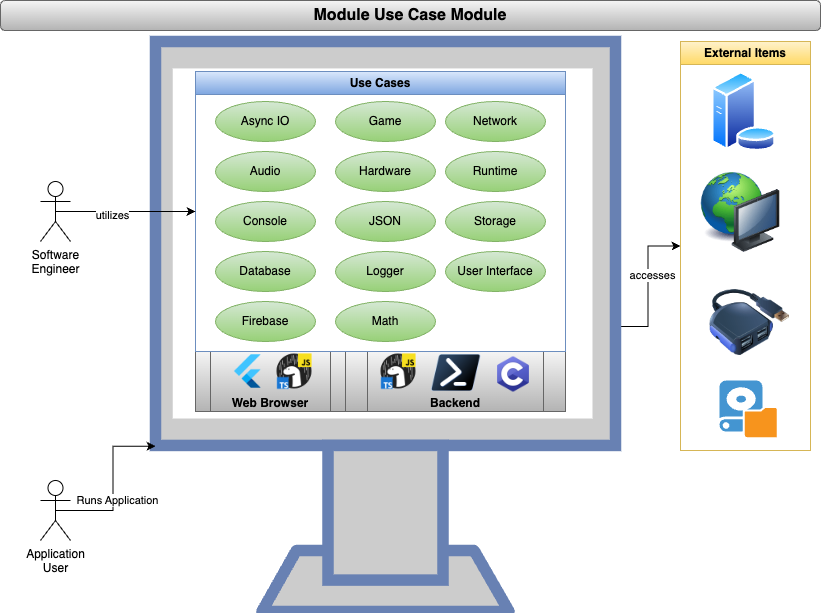

The diagram above was exported from draw.io. Its source (the exported page's mxGraphModel, read from the mxfile embedded in the PNG):
<mxGraphModel dx="1210" dy="805" grid="1" gridSize="10" guides="1" tooltips="1" connect="1" arrows="1" fold="1" page="1" pageScale="1" pageWidth="850" pageHeight="1100" background="#ffffff" math="0" shadow="0">
  <root>
    <mxCell id="0" />
    <mxCell id="1" parent="0" />
    <mxCell id="w_85YC-d5wviQ2VZppiG-37" style="edgeStyle=orthogonalEdgeStyle;rounded=0;orthogonalLoop=1;jettySize=auto;html=1;exitX=1;exitY=0.5;exitDx=0;exitDy=0;exitPerimeter=0;entryX=0;entryY=0.5;entryDx=0;entryDy=0;" edge="1" parent="1" source="w_85YC-d5wviQ2VZppiG-25" target="w_85YC-d5wviQ2VZppiG-36">
      <mxGeometry relative="1" as="geometry" />
    </mxCell>
    <mxCell id="w_85YC-d5wviQ2VZppiG-38" value="accesses" style="edgeLabel;html=1;align=center;verticalAlign=middle;resizable=0;points=[];" vertex="1" connectable="0" parent="w_85YC-d5wviQ2VZppiG-37">
      <mxGeometry x="0.1615" y="-3" relative="1" as="geometry">
        <mxPoint x="1" as="offset" />
      </mxGeometry>
    </mxCell>
    <mxCell id="w_85YC-d5wviQ2VZppiG-25" value="" style="fontColor=#0066CC;verticalAlign=top;verticalLabelPosition=bottom;labelPosition=center;align=center;html=1;outlineConnect=0;fillColor=#CCCCCC;strokeColor=#6881B3;gradientColor=none;gradientDirection=north;strokeWidth=2;shape=mxgraph.networks.monitor;" vertex="1" parent="1">
      <mxGeometry x="155" y="41" width="460" height="570" as="geometry" />
    </mxCell>
    <mxCell id="w_85YC-d5wviQ2VZppiG-22" value="&lt;div&gt;&lt;br&gt;&lt;/div&gt;&lt;div&gt;&lt;br&gt;&lt;/div&gt;&lt;div&gt;&lt;br&gt;&lt;/div&gt;&lt;div&gt;Backend&lt;/div&gt;" style="shape=process;whiteSpace=wrap;html=1;backgroundOutline=1;fontStyle=1;fillColor=#f5f5f5;gradientColor=#b3b3b3;strokeColor=#666666;" vertex="1" parent="1">
      <mxGeometry x="345" y="351" width="220" height="60" as="geometry" />
    </mxCell>
    <mxCell id="w_85YC-d5wviQ2VZppiG-21" value="&lt;div&gt;&lt;br&gt;&lt;/div&gt;&lt;div&gt;&lt;br&gt;&lt;/div&gt;&lt;div&gt;&lt;br&gt;&lt;/div&gt;&lt;div&gt;Web Browser&lt;/div&gt;" style="shape=process;whiteSpace=wrap;html=1;backgroundOutline=1;fontStyle=1;fillColor=#f5f5f5;gradientColor=#b3b3b3;strokeColor=#666666;" vertex="1" parent="1">
      <mxGeometry x="195" y="351" width="150" height="60" as="geometry" />
    </mxCell>
    <mxCell id="w_85YC-d5wviQ2VZppiG-1" value="Module Use Case Module" style="rounded=1;whiteSpace=wrap;html=1;fillColor=#f5f5f5;gradientColor=#b3b3b3;strokeColor=#666666;fontStyle=1;fontSize=16;" vertex="1" parent="1">
      <mxGeometry width="820" height="30" as="geometry" />
    </mxCell>
    <mxCell id="w_85YC-d5wviQ2VZppiG-16" value="Use Cases" style="swimlane;whiteSpace=wrap;html=1;fillColor=#dae8fc;gradientColor=#7ea6e0;strokeColor=#6c8ebf;" vertex="1" parent="1">
      <mxGeometry x="195" y="71" width="370" height="280" as="geometry" />
    </mxCell>
    <mxCell id="w_85YC-d5wviQ2VZppiG-2" value="Async IO" style="ellipse;whiteSpace=wrap;html=1;fillColor=#d5e8d4;gradientColor=#97d077;strokeColor=#82b366;" vertex="1" parent="w_85YC-d5wviQ2VZppiG-16">
      <mxGeometry x="20" y="30" width="100" height="40" as="geometry" />
    </mxCell>
    <mxCell id="w_85YC-d5wviQ2VZppiG-3" value="Audio" style="ellipse;whiteSpace=wrap;html=1;fillColor=#d5e8d4;gradientColor=#97d077;strokeColor=#82b366;" vertex="1" parent="w_85YC-d5wviQ2VZppiG-16">
      <mxGeometry x="20" y="80" width="100" height="40" as="geometry" />
    </mxCell>
    <mxCell id="w_85YC-d5wviQ2VZppiG-4" value="Console" style="ellipse;whiteSpace=wrap;html=1;fillColor=#d5e8d4;gradientColor=#97d077;strokeColor=#82b366;" vertex="1" parent="w_85YC-d5wviQ2VZppiG-16">
      <mxGeometry x="20" y="130" width="100" height="40" as="geometry" />
    </mxCell>
    <mxCell id="w_85YC-d5wviQ2VZppiG-5" value="Database" style="ellipse;whiteSpace=wrap;html=1;fillColor=#d5e8d4;gradientColor=#97d077;strokeColor=#82b366;" vertex="1" parent="w_85YC-d5wviQ2VZppiG-16">
      <mxGeometry x="20" y="180" width="100" height="40" as="geometry" />
    </mxCell>
    <mxCell id="w_85YC-d5wviQ2VZppiG-6" value="Firebase" style="ellipse;whiteSpace=wrap;html=1;fillColor=#d5e8d4;gradientColor=#97d077;strokeColor=#82b366;" vertex="1" parent="w_85YC-d5wviQ2VZppiG-16">
      <mxGeometry x="20" y="230" width="100" height="40" as="geometry" />
    </mxCell>
    <mxCell id="w_85YC-d5wviQ2VZppiG-7" value="Game" style="ellipse;whiteSpace=wrap;html=1;fillColor=#d5e8d4;gradientColor=#97d077;strokeColor=#82b366;" vertex="1" parent="w_85YC-d5wviQ2VZppiG-16">
      <mxGeometry x="140" y="30" width="100" height="40" as="geometry" />
    </mxCell>
    <mxCell id="w_85YC-d5wviQ2VZppiG-8" value="Hardware" style="ellipse;whiteSpace=wrap;html=1;fillColor=#d5e8d4;gradientColor=#97d077;strokeColor=#82b366;" vertex="1" parent="w_85YC-d5wviQ2VZppiG-16">
      <mxGeometry x="140" y="80" width="100" height="40" as="geometry" />
    </mxCell>
    <mxCell id="w_85YC-d5wviQ2VZppiG-9" value="JSON" style="ellipse;whiteSpace=wrap;html=1;fillColor=#d5e8d4;gradientColor=#97d077;strokeColor=#82b366;" vertex="1" parent="w_85YC-d5wviQ2VZppiG-16">
      <mxGeometry x="140" y="130" width="100" height="40" as="geometry" />
    </mxCell>
    <mxCell id="w_85YC-d5wviQ2VZppiG-10" value="Logger" style="ellipse;whiteSpace=wrap;html=1;fillColor=#d5e8d4;gradientColor=#97d077;strokeColor=#82b366;" vertex="1" parent="w_85YC-d5wviQ2VZppiG-16">
      <mxGeometry x="140" y="180" width="100" height="40" as="geometry" />
    </mxCell>
    <mxCell id="w_85YC-d5wviQ2VZppiG-11" value="Math" style="ellipse;whiteSpace=wrap;html=1;fillColor=#d5e8d4;gradientColor=#97d077;strokeColor=#82b366;" vertex="1" parent="w_85YC-d5wviQ2VZppiG-16">
      <mxGeometry x="140" y="230" width="100" height="40" as="geometry" />
    </mxCell>
    <mxCell id="w_85YC-d5wviQ2VZppiG-12" value="Network" style="ellipse;whiteSpace=wrap;html=1;fillColor=#d5e8d4;gradientColor=#97d077;strokeColor=#82b366;" vertex="1" parent="w_85YC-d5wviQ2VZppiG-16">
      <mxGeometry x="250" y="30" width="100" height="40" as="geometry" />
    </mxCell>
    <mxCell id="w_85YC-d5wviQ2VZppiG-13" value="Runtime" style="ellipse;whiteSpace=wrap;html=1;fillColor=#d5e8d4;gradientColor=#97d077;strokeColor=#82b366;" vertex="1" parent="w_85YC-d5wviQ2VZppiG-16">
      <mxGeometry x="250" y="80" width="100" height="40" as="geometry" />
    </mxCell>
    <mxCell id="w_85YC-d5wviQ2VZppiG-14" value="Storage" style="ellipse;whiteSpace=wrap;html=1;fillColor=#d5e8d4;gradientColor=#97d077;strokeColor=#82b366;" vertex="1" parent="w_85YC-d5wviQ2VZppiG-16">
      <mxGeometry x="250" y="130" width="100" height="40" as="geometry" />
    </mxCell>
    <mxCell id="w_85YC-d5wviQ2VZppiG-15" value="User Interface" style="ellipse;whiteSpace=wrap;html=1;fillColor=#d5e8d4;gradientColor=#97d077;strokeColor=#82b366;" vertex="1" parent="w_85YC-d5wviQ2VZppiG-16">
      <mxGeometry x="250" y="180" width="100" height="40" as="geometry" />
    </mxCell>
    <mxCell id="w_85YC-d5wviQ2VZppiG-17" value="" style="shape=image;verticalLabelPosition=bottom;labelBackgroundColor=default;verticalAlign=top;aspect=fixed;imageAspect=0;image=data:image/png,(base64 omitted: 6952 chars);" vertex="1" parent="1">
      <mxGeometry x="493" y="354" width="40" height="40" as="geometry" />
    </mxCell>
    <mxCell id="w_85YC-d5wviQ2VZppiG-18" value="" style="shape=image;verticalLabelPosition=bottom;labelBackgroundColor=default;verticalAlign=top;aspect=fixed;imageAspect=0;image=data:image/png,(base64 omitted: 8616 chars);" vertex="1" parent="1">
      <mxGeometry x="378" y="351" width="40" height="40" as="geometry" />
    </mxCell>
    <mxCell id="w_85YC-d5wviQ2VZppiG-19" value="" style="shape=image;verticalLabelPosition=bottom;labelBackgroundColor=default;verticalAlign=top;aspect=fixed;imageAspect=0;image=data:image/png,(base64 omitted: 992 chars);" vertex="1" parent="1">
      <mxGeometry x="229" y="351" width="40" height="40" as="geometry" />
    </mxCell>
    <mxCell id="w_85YC-d5wviQ2VZppiG-20" value="" style="shape=image;verticalLabelPosition=bottom;labelBackgroundColor=default;verticalAlign=top;aspect=fixed;imageAspect=0;image=data:image/png,(base64 omitted: 3776 chars);" vertex="1" parent="1">
      <mxGeometry x="431" y="354" width="49.33" height="37" as="geometry" />
    </mxCell>
    <mxCell id="w_85YC-d5wviQ2VZppiG-23" value="" style="shape=image;verticalLabelPosition=bottom;labelBackgroundColor=default;verticalAlign=top;aspect=fixed;imageAspect=0;image=data:image/png,(base64 omitted: 8616 chars);" vertex="1" parent="1">
      <mxGeometry x="274" y="351" width="40" height="40" as="geometry" />
    </mxCell>
    <mxCell id="w_85YC-d5wviQ2VZppiG-28" style="edgeStyle=orthogonalEdgeStyle;rounded=0;orthogonalLoop=1;jettySize=auto;html=1;exitX=0.5;exitY=0.5;exitDx=0;exitDy=0;exitPerimeter=0;entryX=0;entryY=0.5;entryDx=0;entryDy=0;" edge="1" parent="1" source="w_85YC-d5wviQ2VZppiG-26" target="w_85YC-d5wviQ2VZppiG-16">
      <mxGeometry relative="1" as="geometry" />
    </mxCell>
    <mxCell id="w_85YC-d5wviQ2VZppiG-29" value="utilizes" style="edgeLabel;html=1;align=center;verticalAlign=middle;resizable=0;points=[];" vertex="1" connectable="0" parent="w_85YC-d5wviQ2VZppiG-28">
      <mxGeometry x="-0.2" y="-2" relative="1" as="geometry">
        <mxPoint y="1" as="offset" />
      </mxGeometry>
    </mxCell>
    <mxCell id="w_85YC-d5wviQ2VZppiG-26" value="Software&lt;br&gt;Engineer" style="shape=umlActor;verticalLabelPosition=bottom;verticalAlign=top;html=1;outlineConnect=0;" vertex="1" parent="1">
      <mxGeometry x="40" y="181" width="30" height="60" as="geometry" />
    </mxCell>
    <mxCell id="w_85YC-d5wviQ2VZppiG-27" value="Application&lt;br&gt;User" style="shape=umlActor;verticalLabelPosition=bottom;verticalAlign=top;html=1;outlineConnect=0;" vertex="1" parent="1">
      <mxGeometry x="40" y="480" width="30" height="60" as="geometry" />
    </mxCell>
    <mxCell id="w_85YC-d5wviQ2VZppiG-30" style="edgeStyle=orthogonalEdgeStyle;rounded=0;orthogonalLoop=1;jettySize=auto;html=1;exitX=0.5;exitY=0.5;exitDx=0;exitDy=0;exitPerimeter=0;entryX=0;entryY=0.71;entryDx=0;entryDy=0;entryPerimeter=0;" edge="1" parent="1" source="w_85YC-d5wviQ2VZppiG-27" target="w_85YC-d5wviQ2VZppiG-25">
      <mxGeometry relative="1" as="geometry" />
    </mxCell>
    <mxCell id="w_85YC-d5wviQ2VZppiG-31" value="Runs Application" style="edgeLabel;html=1;align=center;verticalAlign=middle;resizable=0;points=[];" vertex="1" connectable="0" parent="w_85YC-d5wviQ2VZppiG-30">
      <mxGeometry x="-0.1662" y="-3" relative="1" as="geometry">
        <mxPoint x="1" as="offset" />
      </mxGeometry>
    </mxCell>
    <mxCell id="w_85YC-d5wviQ2VZppiG-36" value="External Items" style="swimlane;whiteSpace=wrap;html=1;fillColor=#fff2cc;gradientColor=#ffd966;strokeColor=#d6b656;" vertex="1" parent="1">
      <mxGeometry x="680" y="41" width="130" height="409" as="geometry" />
    </mxCell>
    <mxCell id="w_85YC-d5wviQ2VZppiG-32" value="" style="image;aspect=fixed;perimeter=ellipsePerimeter;html=1;align=center;shadow=0;dashed=0;spacingTop=3;image=img/lib/active_directory/database_server.svg;" vertex="1" parent="w_85YC-d5wviQ2VZppiG-36">
      <mxGeometry x="30.600000000000023" y="30" width="65.6" height="80" as="geometry" />
    </mxCell>
    <mxCell id="w_85YC-d5wviQ2VZppiG-33" value="" style="image;html=1;image=img/lib/clip_art/computers/Network_128x128.png" vertex="1" parent="w_85YC-d5wviQ2VZppiG-36">
      <mxGeometry x="20" y="131" width="80" height="80" as="geometry" />
    </mxCell>
    <mxCell id="w_85YC-d5wviQ2VZppiG-34" value="" style="image;html=1;image=img/lib/clip_art/computers/USB_Hub_128x128.png" vertex="1" parent="w_85YC-d5wviQ2VZppiG-36">
      <mxGeometry x="29" y="241" width="80" height="80" as="geometry" />
    </mxCell>
    <mxCell id="w_85YC-d5wviQ2VZppiG-35" value="" style="shadow=0;dashed=0;html=1;strokeColor=none;fillColor=#4495D1;labelPosition=center;verticalLabelPosition=bottom;verticalAlign=top;align=center;outlineConnect=0;shape=mxgraph.veeam.local_disk;" vertex="1" parent="w_85YC-d5wviQ2VZppiG-36">
      <mxGeometry x="39" y="339" width="57.2" height="56.8" as="geometry" />
    </mxCell>
  </root>
</mxGraphModel>